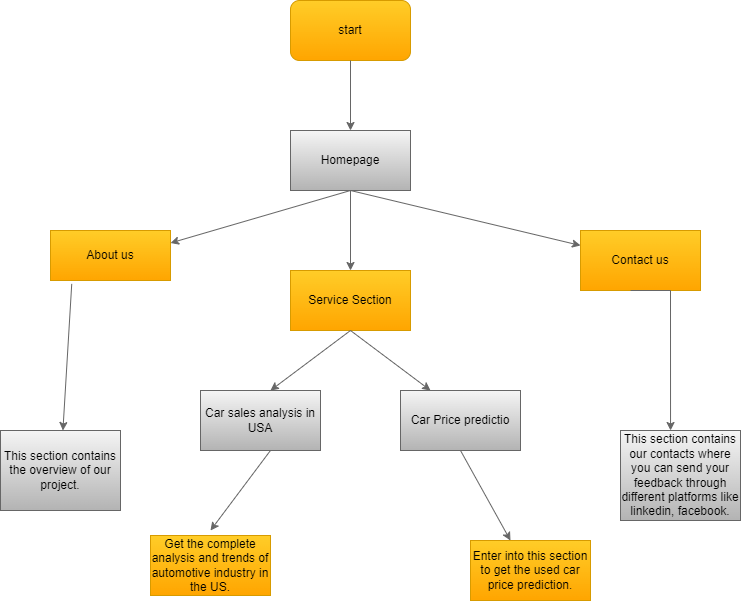

The diagram above was exported from draw.io. Its source (the exported page's mxGraphModel, read from the mxfile embedded in the PNG):
<mxGraphModel dx="1038" dy="539" grid="1" gridSize="10" guides="1" tooltips="1" connect="1" arrows="1" fold="1" page="1" pageScale="1" pageWidth="827" pageHeight="1169" math="0" shadow="0">
  <root>
    <mxCell id="WIyWlLk6GJQsqaUBKTNV-0" />
    <mxCell id="WIyWlLk6GJQsqaUBKTNV-1" parent="WIyWlLk6GJQsqaUBKTNV-0" />
    <mxCell id="4_kkuLddro8QGoZB4pfE-0" value="start" style="rounded=1;whiteSpace=wrap;html=1;fillColor=#ffcd28;strokeColor=#d79b00;gradientColor=#ffa500;" parent="WIyWlLk6GJQsqaUBKTNV-1" vertex="1">
      <mxGeometry x="340" y="50" width="120" height="60" as="geometry" />
    </mxCell>
    <mxCell id="4_kkuLddro8QGoZB4pfE-1" value="Homepage" style="rounded=0;whiteSpace=wrap;html=1;fillColor=#f5f5f5;strokeColor=#666666;gradientColor=#b3b3b3;" parent="WIyWlLk6GJQsqaUBKTNV-1" vertex="1">
      <mxGeometry x="340" y="180" width="120" height="60" as="geometry" />
    </mxCell>
    <mxCell id="4_kkuLddro8QGoZB4pfE-2" value="About us" style="rounded=0;whiteSpace=wrap;html=1;fillColor=#ffcd28;gradientColor=#ffa500;strokeColor=#d79b00;" parent="WIyWlLk6GJQsqaUBKTNV-1" vertex="1">
      <mxGeometry x="100" y="280" width="120" height="50" as="geometry" />
    </mxCell>
    <mxCell id="4_kkuLddro8QGoZB4pfE-3" value="Service Section" style="rounded=0;whiteSpace=wrap;html=1;fillColor=#ffcd28;gradientColor=#ffa500;strokeColor=#d79b00;" parent="WIyWlLk6GJQsqaUBKTNV-1" vertex="1">
      <mxGeometry x="340" y="320" width="120" height="60" as="geometry" />
    </mxCell>
    <mxCell id="4_kkuLddro8QGoZB4pfE-4" value="Contact us" style="rounded=0;whiteSpace=wrap;html=1;fillColor=#ffcd28;strokeColor=#d79b00;gradientColor=#ffa500;" parent="WIyWlLk6GJQsqaUBKTNV-1" vertex="1">
      <mxGeometry x="630" y="280" width="120" height="60" as="geometry" />
    </mxCell>
    <mxCell id="4_kkuLddro8QGoZB4pfE-5" value="This section contains the overview of our project." style="rounded=0;whiteSpace=wrap;html=1;fillColor=#f5f5f5;gradientColor=#b3b3b3;strokeColor=#666666;" parent="WIyWlLk6GJQsqaUBKTNV-1" vertex="1">
      <mxGeometry x="50" y="480" width="120" height="80" as="geometry" />
    </mxCell>
    <mxCell id="4_kkuLddro8QGoZB4pfE-6" value="Car sales analysis in USA" style="rounded=0;whiteSpace=wrap;html=1;fillColor=#f5f5f5;gradientColor=#b3b3b3;strokeColor=#666666;" parent="WIyWlLk6GJQsqaUBKTNV-1" vertex="1">
      <mxGeometry x="250" y="440" width="120" height="60" as="geometry" />
    </mxCell>
    <mxCell id="4_kkuLddro8QGoZB4pfE-7" value="Car Price predictio" style="rounded=0;whiteSpace=wrap;html=1;fillColor=#f5f5f5;gradientColor=#b3b3b3;strokeColor=#666666;" parent="WIyWlLk6GJQsqaUBKTNV-1" vertex="1">
      <mxGeometry x="450" y="440" width="120" height="60" as="geometry" />
    </mxCell>
    <mxCell id="4_kkuLddro8QGoZB4pfE-8" value="Get the complete analysis and trends of automotive industry in the US." style="rounded=0;whiteSpace=wrap;html=1;fillColor=#ffcd28;gradientColor=#ffa500;strokeColor=#d79b00;" parent="WIyWlLk6GJQsqaUBKTNV-1" vertex="1">
      <mxGeometry x="200" y="585" width="120" height="60" as="geometry" />
    </mxCell>
    <mxCell id="4_kkuLddro8QGoZB4pfE-10" value="Enter into this section to get the used car price prediction." style="rounded=0;whiteSpace=wrap;html=1;fillColor=#ffcd28;gradientColor=#ffa500;strokeColor=#d79b00;" parent="WIyWlLk6GJQsqaUBKTNV-1" vertex="1">
      <mxGeometry x="520" y="590" width="120" height="60" as="geometry" />
    </mxCell>
    <mxCell id="4_kkuLddro8QGoZB4pfE-12" value="This section contains our contacts where you can send your feedback through different platforms like linkedin, facebook." style="rounded=0;whiteSpace=wrap;html=1;fillColor=#f5f5f5;gradientColor=#b3b3b3;strokeColor=#666666;" parent="WIyWlLk6GJQsqaUBKTNV-1" vertex="1">
      <mxGeometry x="670" y="480" width="120" height="90" as="geometry" />
    </mxCell>
    <mxCell id="4_kkuLddro8QGoZB4pfE-15" value="" style="endArrow=classic;html=1;rounded=0;exitX=0.5;exitY=1;exitDx=0;exitDy=0;entryX=0.5;entryY=0;entryDx=0;entryDy=0;entryPerimeter=0;fillColor=#f5f5f5;gradientColor=#b3b3b3;strokeColor=#666666;" parent="WIyWlLk6GJQsqaUBKTNV-1" source="4_kkuLddro8QGoZB4pfE-0" target="4_kkuLddro8QGoZB4pfE-1" edge="1">
      <mxGeometry width="50" height="50" relative="1" as="geometry">
        <mxPoint x="390" y="250" as="sourcePoint" />
        <mxPoint x="400" y="170" as="targetPoint" />
      </mxGeometry>
    </mxCell>
    <mxCell id="4_kkuLddro8QGoZB4pfE-17" value="" style="endArrow=classic;html=1;rounded=0;entryX=0.5;entryY=0;entryDx=0;entryDy=0;fillColor=#f5f5f5;gradientColor=#b3b3b3;strokeColor=#666666;" parent="WIyWlLk6GJQsqaUBKTNV-1" target="4_kkuLddro8QGoZB4pfE-3" edge="1">
      <mxGeometry width="50" height="50" relative="1" as="geometry">
        <mxPoint x="400" y="240" as="sourcePoint" />
        <mxPoint x="440" y="200" as="targetPoint" />
      </mxGeometry>
    </mxCell>
    <mxCell id="4_kkuLddro8QGoZB4pfE-19" value="" style="endArrow=classic;html=1;rounded=0;exitX=0.5;exitY=1;exitDx=0;exitDy=0;entryX=0.583;entryY=0;entryDx=0;entryDy=0;entryPerimeter=0;fillColor=#f5f5f5;gradientColor=#b3b3b3;strokeColor=#666666;" parent="WIyWlLk6GJQsqaUBKTNV-1" source="4_kkuLddro8QGoZB4pfE-3" target="4_kkuLddro8QGoZB4pfE-6" edge="1">
      <mxGeometry width="50" height="50" relative="1" as="geometry">
        <mxPoint x="390" y="470" as="sourcePoint" />
        <mxPoint x="440" y="420" as="targetPoint" />
      </mxGeometry>
    </mxCell>
    <mxCell id="4_kkuLddro8QGoZB4pfE-20" value="" style="endArrow=classic;html=1;rounded=0;entryX=0.25;entryY=0;entryDx=0;entryDy=0;fillColor=#f5f5f5;gradientColor=#b3b3b3;strokeColor=#666666;" parent="WIyWlLk6GJQsqaUBKTNV-1" target="4_kkuLddro8QGoZB4pfE-7" edge="1">
      <mxGeometry width="50" height="50" relative="1" as="geometry">
        <mxPoint x="400" y="380" as="sourcePoint" />
        <mxPoint x="440" y="420" as="targetPoint" />
      </mxGeometry>
    </mxCell>
    <mxCell id="4_kkuLddro8QGoZB4pfE-22" value="" style="endArrow=classic;html=1;rounded=0;exitX=0.583;exitY=1;exitDx=0;exitDy=0;exitPerimeter=0;fillColor=#f5f5f5;gradientColor=#b3b3b3;strokeColor=#666666;" parent="WIyWlLk6GJQsqaUBKTNV-1" source="4_kkuLddro8QGoZB4pfE-6" edge="1">
      <mxGeometry width="50" height="50" relative="1" as="geometry">
        <mxPoint x="390" y="470" as="sourcePoint" />
        <mxPoint x="260" y="580" as="targetPoint" />
      </mxGeometry>
    </mxCell>
    <mxCell id="4_kkuLddro8QGoZB4pfE-23" value="" style="endArrow=classic;html=1;rounded=0;entryX=0.333;entryY=0;entryDx=0;entryDy=0;entryPerimeter=0;exitX=0.5;exitY=1;exitDx=0;exitDy=0;fillColor=#f5f5f5;gradientColor=#b3b3b3;strokeColor=#666666;" parent="WIyWlLk6GJQsqaUBKTNV-1" source="4_kkuLddro8QGoZB4pfE-7" target="4_kkuLddro8QGoZB4pfE-10" edge="1">
      <mxGeometry width="50" height="50" relative="1" as="geometry">
        <mxPoint x="390" y="470" as="sourcePoint" />
        <mxPoint x="440" y="420" as="targetPoint" />
      </mxGeometry>
    </mxCell>
    <mxCell id="4_kkuLddro8QGoZB4pfE-24" value="" style="endArrow=classic;html=1;rounded=0;entryX=0.417;entryY=0;entryDx=0;entryDy=0;entryPerimeter=0;exitX=0.417;exitY=1;exitDx=0;exitDy=0;exitPerimeter=0;fillColor=#f5f5f5;gradientColor=#b3b3b3;strokeColor=#666666;" parent="WIyWlLk6GJQsqaUBKTNV-1" source="4_kkuLddro8QGoZB4pfE-4" target="4_kkuLddro8QGoZB4pfE-12" edge="1">
      <mxGeometry width="50" height="50" relative="1" as="geometry">
        <mxPoint x="390" y="470" as="sourcePoint" />
        <mxPoint x="440" y="420" as="targetPoint" />
        <Array as="points">
          <mxPoint x="720" y="340" />
        </Array>
      </mxGeometry>
    </mxCell>
    <mxCell id="Dxx8GTSFIYc5v5rB5XWY-0" value="" style="endArrow=classic;html=1;rounded=0;entryX=0;entryY=0.25;entryDx=0;entryDy=0;fillColor=#f5f5f5;gradientColor=#b3b3b3;strokeColor=#666666;" edge="1" parent="WIyWlLk6GJQsqaUBKTNV-1" target="4_kkuLddro8QGoZB4pfE-4">
      <mxGeometry width="50" height="50" relative="1" as="geometry">
        <mxPoint x="400" y="240" as="sourcePoint" />
        <mxPoint x="440" y="290" as="targetPoint" />
      </mxGeometry>
    </mxCell>
    <mxCell id="Dxx8GTSFIYc5v5rB5XWY-1" value="" style="endArrow=classic;html=1;rounded=0;entryX=1;entryY=0.25;entryDx=0;entryDy=0;exitX=0.5;exitY=1;exitDx=0;exitDy=0;fillColor=#f5f5f5;gradientColor=#b3b3b3;strokeColor=#666666;" edge="1" parent="WIyWlLk6GJQsqaUBKTNV-1" source="4_kkuLddro8QGoZB4pfE-1" target="4_kkuLddro8QGoZB4pfE-2">
      <mxGeometry width="50" height="50" relative="1" as="geometry">
        <mxPoint x="390" y="340" as="sourcePoint" />
        <mxPoint x="440" y="290" as="targetPoint" />
      </mxGeometry>
    </mxCell>
    <mxCell id="Dxx8GTSFIYc5v5rB5XWY-4" value="" style="endArrow=classic;html=1;rounded=0;exitX=0.177;exitY=1.068;exitDx=0;exitDy=0;exitPerimeter=0;fillColor=#f5f5f5;gradientColor=#b3b3b3;strokeColor=#666666;" edge="1" parent="WIyWlLk6GJQsqaUBKTNV-1" source="4_kkuLddro8QGoZB4pfE-2" target="4_kkuLddro8QGoZB4pfE-5">
      <mxGeometry width="50" height="50" relative="1" as="geometry">
        <mxPoint x="110" y="380" as="sourcePoint" />
        <mxPoint x="160" y="330" as="targetPoint" />
      </mxGeometry>
    </mxCell>
  </root>
</mxGraphModel>